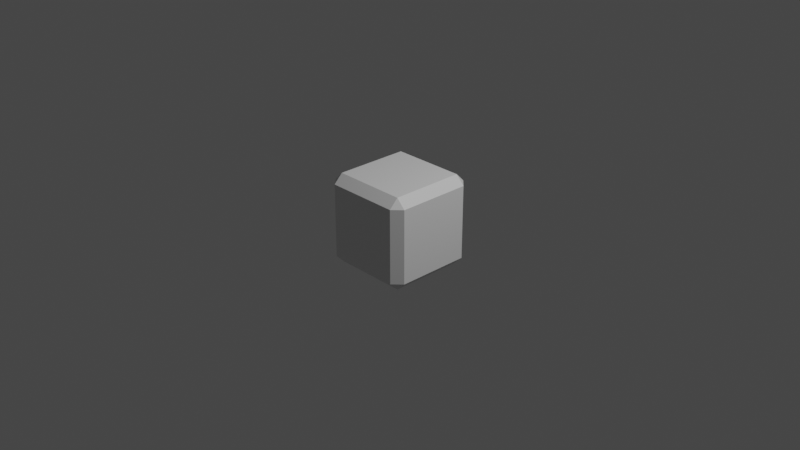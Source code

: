 # Source: block.blend  (saved by Blender 2.80.75; exported with 4.5.12 LTS)
import bpy
from mathutils import Matrix  # noqa: F401  (used for matrix-valued properties, if any)

bpy.ops.wm.read_factory_settings(use_empty=True)
scene = bpy.context.scene
scene.name = 'Scene'

# ---- collections
col_collection = bpy.data.collections.new('Collection'); scene.collection.children.link(col_collection)

# ---- materials (node trees are filled in below, after node groups)
mat_material = bpy.data.materials.new('Material')
mat_material.alpha_threshold = 0.0
mat_material.use_transparent_shadow = False
mat_material.line_color = (0.0, 0.0, 0.0, 1.0)

# ---- material node trees
mat_material.use_nodes = True; mat_material.node_tree.nodes.clear()
_N = mat_material.node_tree.nodes; _L = mat_material.node_tree.links
n0 = _N.new('ShaderNodeOutputMaterial'); n0.name = 'Material Output'; n0.location = (300, 300)
n1 = _N.new('ShaderNodeBsdfPrincipled'); n1.name = 'Principled BSDF'; n1.location = (10, 300)
n1.distribution = 'GGX'
n1.subsurface_method = 'BURLEY'
n1.inputs[2].default_value = 0.4
n1.inputs[3].default_value = 1.45
n1.inputs[27].default_value = (0.0, 0.0, 0.0, 1.0)
n1.inputs[28].default_value = 1.0
_L.new(n1.outputs[0], n0.inputs[0])
n0.is_active_output = True

# ---- world
world_world = bpy.data.worlds.new('World'); scene.world = world_world
world_world.use_nodes = True; world_world.node_tree.nodes.clear()
_N = world_world.node_tree.nodes; _L = world_world.node_tree.links
n0 = _N.new('ShaderNodeOutputWorld'); n0.name = 'World Output'; n0.location = (300, 300)
n1 = _N.new('ShaderNodeBackground'); n1.name = 'Background'; n1.location = (10, 300)
n1.inputs[0].default_value = (0.05088, 0.05088, 0.05088, 1.0)
_L.new(n1.outputs[0], n0.inputs[0])
n0.is_active_output = True
world_world.color = (0.05088, 0.05088, 0.05088)
world_world.use_sun_shadow = False
world_world.sun_shadow_jitter_overblur = 0.0

# ---- cameras
cam_camera = bpy.data.cameras.new('Camera')
cam_camera.clip_end = 100.0
cam_camera.ortho_scale = 7.314

# ---- lights
light_light = bpy.data.lights.new('Light', 'POINT')
light_light.transmission_factor = 0.0
light_light.energy = 1000.0
light_light.shadow_soft_size = 0.1
light_light.shadow_maximum_resolution = 0.006
light_light.use_absolute_resolution = True

# ---- meshes
me_cube = bpy.data.meshes.new('Cube')
me_cube.from_pydata([(0.4032, 0.5, 0.4032), (0.4032, 0.4032, 0.5), (0.5, 0.4032, 0.4032), (0.4032, 0.4032, -0.5), (0.4032, 0.5, -0.4032), (0.5, 0.4032, -0.4032), (0.5, -0.4032, 0.4032), (0.4032, -0.4032, 0.5), (0.4032, -0.5, 0.4032), (0.5, -0.4032, -0.4032), (0.4032, -0.5, -0.4032), (0.4032, -0.4032, -0.5), (-0.4032, 0.5, 0.4032), (-0.5, 0.4032, 0.4032), (-0.4032, 0.4032, 0.5), (-0.5, 0.4032, -0.4032), (-0.4032, 0.5, -0.4032), (-0.4032, 0.4032, -0.5), (-0.5, -0.4032, 0.4032), (-0.4032, -0.5, 0.4032), (-0.4032, -0.4032, 0.5), (-0.4032, -0.4032, -0.5), (-0.4032, -0.5, -0.4032), (-0.5, -0.4032, -0.4032)], [], [(17, 3, 11, 21), (23, 18, 13, 15), (10, 8, 19, 22), (1, 14, 20, 7), (5, 2, 6, 9), (0, 1, 2), (3, 4, 5), (6, 7, 8), (9, 10, 11), (12, 13, 14), (15, 16, 17), (18, 19, 20), (21, 22, 23), (17, 21, 23, 15), (3, 17, 16, 4), (2, 5, 4, 0), (22, 19, 18, 23), (8, 10, 9, 6), (12, 16, 15, 13), (7, 20, 19, 8), (1, 7, 6, 2), (21, 11, 10, 22), (20, 14, 13, 18), (14, 1, 0, 12), (11, 3, 5, 9), (16, 12, 0, 4)])
_uv = me_cube.uv_layers.new(name='UVMap')
_uv.uv.foreach_set('vector', [0.3992, 0.7742, 0.6008, 0.7742, 0.6008, 0.9758, 0.3992, 0.9758, 0.3992, 0.5242, 0.6008, 0.5242, 0.6008, 0.7258, 0.3992, 0.7258, 0.3992, 0.2742, 0.6008, 0.2742, 0.6008, 0.4758, 0.3992, 0.4758, 0.3992, 0.02419, 0.6008, 0.02419, 0.6008, 0.2258, 0.3992, 0.2258, 0.1492, 0.5242, 0.3508, 0.5242, 0.3508, 0.7258, 0.1492, 0.7258, 0.8508, 0.7258, 0.875, 0.7258, 0.8508, 0.75, 0.6008, 0.7742, 0.6008, 0.75, 0.625, 0.7742, 0.3508, 0.7258, 0.375, 0.7258, 0.3508, 0.75, 0.1492, 0.7258, 0.1492, 0.75, 0.125, 0.7258, 0.8508, 0.5242, 0.8508, 0.5, 0.875, 0.5242, 0.3992, 0.7258, 0.3992, 0.75, 0.375, 0.7258, 0.6008, 0.5242, 0.6008, 0.5, 0.625, 0.5242, 0.3992, 0.9758, 0.3992, 1.0, 0.375, 0.9758, 0.3992, 0.7742, 0.3992, 0.9758, 0.375, 0.9758, 0.375, 0.7742, 0.6008, 0.7742, 0.3992, 0.7742, 0.3992, 0.75, 0.6008, 0.75, 0.3508, 0.5242, 0.1492, 0.5242, 0.1492, 0.5, 0.3508, 0.5, 0.3992, 0.4758, 0.6008, 0.4758, 0.6008, 0.5242, 0.3992, 0.5242, 0.6008, 0.2742, 0.3992, 0.2742, 0.3992, 0.25, 0.6008, 0.25, 0.8508, 0.5242, 0.6492, 0.5242, 0.6492, 0.5, 0.8508, 0.5, 0.3992, 0.2258, 0.6008, 0.2258, 0.6008, 0.25, 0.3992, 0.25, 0.3992, 0.02419, 0.3992, 0.2258, 0.375, 0.2258, 0.375, 0.02419, 0.3992, 0.9758, 0.6008, 0.9758, 0.6008, 1.0, 0.3992, 1.0, 0.6008, 0.2258, 0.6008, 0.02419, 0.625, 0.02419, 0.625, 0.2258, 0.6008, 0.02419, 0.3992, 0.02419, 0.3992, 0.0, 0.6008, 0.0, 0.6008, 0.9758, 0.6008, 0.7742, 0.625, 0.7742, 0.625, 0.9758, 0.6492, 0.5242, 0.8508, 0.5242, 0.8508, 0.7258, 0.6492, 0.7258])
me_cube.materials.append(mat_material)
me_cube.use_remesh_preserve_volume = False
me_cube.use_remesh_preserve_attributes = False
me_cube.use_mirror_vertex_groups = False
me_cube.update()

# ---- objects
ob_cube = bpy.data.objects.new('Cube', me_cube)
ob_light = bpy.data.objects.new('Light', light_light)
ob_camera = bpy.data.objects.new('Camera', cam_camera)

# ---- transforms, parenting, visibility, modifiers, constraints
ob_cube.location = (0.0, 0.0, 0.0)
ob_cube.lock_rotations_4d = False
ob_cube.empty_display_type = 'ARROWS'
ob_cube.lineart.crease_threshold = 0.0
ob_light.location = (4.076, 1.005, 5.904)
ob_light.rotation_euler = (0.6503, 0.05522, 1.866)
ob_light.lock_rotations_4d = False
ob_light.empty_display_type = 'ARROWS'
ob_light.color = (0.0, 0.0, 0.0, 0.0)
ob_light.lineart.crease_threshold = 0.0
ob_camera.location = (7.359, -6.926, 4.958)
ob_camera.rotation_euler = (1.109, 0.0, 0.8149)
ob_camera.lock_rotations_4d = False
ob_camera.empty_display_type = 'ARROWS'
ob_camera.color = (0.0, 0.0, 0.0, 0.0)
ob_camera.display_type = 'WIRE'
ob_camera.lineart.crease_threshold = 0.0

# ---- collection membership
col_collection.objects.link(ob_cube)
col_collection.objects.link(ob_light)
col_collection.objects.link(ob_camera)

# ---- scene / render settings (as saved in the file)
scene.camera = ob_camera
scene.frame_start = 1; scene.frame_end = 250; scene.frame_set(1)
scene.render.engine = 'BLENDER_EEVEE_NEXT'
scene.cycles.use_denoising = False
scene.cycles.samples = 128
scene.cycles.sampling_pattern = 'TABULATED_SOBOL'
scene.cycles.use_adaptive_sampling = False
scene.cycles.use_light_tree = False
scene.view_settings.view_transform = 'Filmic'
bpy.context.view_layer.update()
